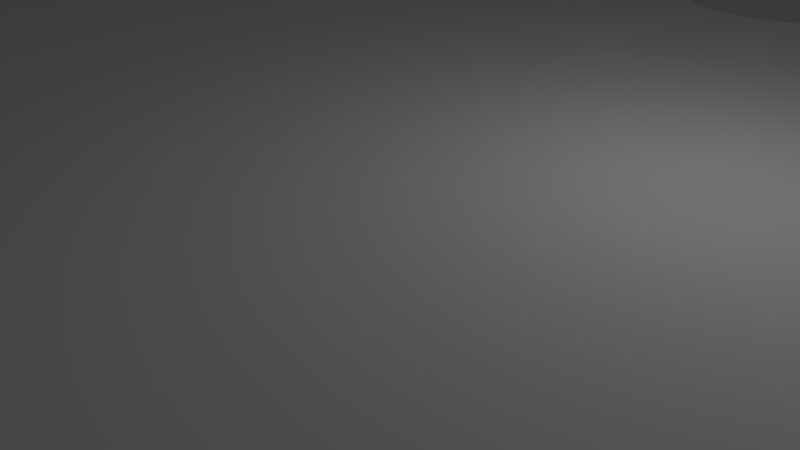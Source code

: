 # Source: belt_adapterd.blend  (saved by Blender 2.79.0; exported with 4.5.12 LTS)
import bpy
from mathutils import Matrix  # noqa: F401  (used for matrix-valued properties, if any)

bpy.ops.wm.read_factory_settings(use_empty=True)
scene = bpy.context.scene
scene.name = 'Scene'

# ---- collections
col_collection_1 = bpy.data.collections.new('Collection 1'); scene.collection.children.link(col_collection_1)

# ---- materials (node trees are filled in below, after node groups)
mat_material = bpy.data.materials.new('Material')
mat_material.alpha_threshold = 0.0
mat_material.use_transparent_shadow = False
mat_material.roughness = 0.5
mat_material.line_color = (0.0, 0.0, 0.0, 1.0)

# ---- material node trees

# ---- world
world_world = bpy.data.worlds.new('World'); scene.world = world_world
world_world.color = (0.05088, 0.05088, 0.05088)
world_world.use_sun_shadow = False
world_world.sun_shadow_jitter_overblur = 0.0
world_world.cycles.sampling_method = 'MANUAL'

# ---- cameras
cam_camera = bpy.data.cameras.new('Camera')
cam_camera.clip_end = 100.0
cam_camera.lens = 35.0
cam_camera.sensor_width = 32.0
cam_camera.sensor_height = 18.0
cam_camera.ortho_scale = 7.314
cam_camera.dof.focus_distance = 0.0
cam_camera.dof.aperture_fstop = 128.0

# ---- lights
light_lamp = bpy.data.lights.new('Lamp', 'POINT')
light_lamp.transmission_factor = 0.0
light_lamp.cutoff_distance = 30.0
light_lamp.energy = 100.0
light_lamp.shadow_buffer_clip_start = 1.001
light_lamp.shadow_soft_size = 0.1
light_lamp.shadow_maximum_resolution = 0.006
light_lamp.use_absolute_resolution = True

# ---- meshes
me_cube = bpy.data.meshes.new('Cube')
me_cube.from_pydata([(1.0, 1.0, -1.0), (1.0, -1.0, -1.0), (-1.0, -1.0, -1.0), (-1.0, 1.0, -1.0), (1.0, 1.0, 1.0), (1.0, -1.0, 1.0), (-1.0, -1.0, 1.0), (-1.0, 1.0, 1.0), (1.0, 0.5866, 0.8432), (-1.0, 0.5866, 0.8432), (1.0, 0.5949, 0.855), (-1.0, 0.5949, 0.855), (1.0, 0.6049, 0.7147), (-1.0, 0.6049, 0.7147), (1.0, 0.5949, 0.7257), (-1.0, 0.5949, 0.7257), (1.0, 0.58, 0.8306), (-1.0, 0.58, 0.8306), (1.0, 0.5866, 0.7376), (-1.0, 0.5866, 0.7376), (1.0, 0.6733, 0.6777), (-1.0, 0.6733, 0.6777), (-1.0, 0.6895, 0.6745), (1.0, 0.6895, 0.6745), (-1.0, 0.8237, 0.7147), (1.0, 0.8237, 0.7147), (-1.0, 0.8123, 0.7048), (1.0, 0.8123, 0.7048), (1.0, 0.6577, 0.6823), (-1.0, 0.6577, 0.6823), (1.0, 0.5753, 0.7632), (-1.0, 0.5753, 0.7632), (1.0, 0.629, 0.8847), (-1.0, 0.629, 0.8847), (1.0, 0.58, 0.7501), (-1.0, 0.58, 0.7501), (1.0, 0.5724, 0.7767), (-1.0, 0.5724, 0.7767), (1.0, 0.6163, 0.7048), (-1.0, 0.6163, 0.7048), (-1.0, 0.8562, 0.7767), (1.0, 0.8562, 0.7767), (-1.0, 0.8571, 0.7904), (1.0, 0.8571, 0.7904), (1.0, 0.629, 0.696), (-1.0, 0.629, 0.696), (1.0, 0.6049, 0.866), (-1.0, 0.6049, 0.866), (1.0, 0.6163, 0.8759), (-1.0, 0.6163, 0.8759), (1.0, 0.6429, 0.8923), (-1.0, 0.6429, 0.8923), (1.0, 0.6577, 0.8984), (-1.0, 0.6577, 0.8984), (-1.0, 0.7857, 0.6885), (1.0, 0.7857, 0.6885), (1.0, 0.6429, 0.6885), (-1.0, 0.6429, 0.6885), (-1.0, 0.706, 0.6729), (1.0, 0.706, 0.6729), (-1.0, 0.7996, 0.696), (1.0, 0.7996, 0.696), (1.0, 0.5753, 0.8175), (-1.0, 0.5753, 0.8175), (1.0, 0.5724, 0.804), (-1.0, 0.5724, 0.804), (1.0, 0.5714, 0.7904), (-1.0, 0.5714, 0.7904), (-1.0, 0.8419, 0.7376), (1.0, 0.8419, 0.7376), (-1.0, 0.8533, 0.7632), (1.0, 0.8533, 0.7632), (-1.0, 0.8336, 0.7257), (1.0, 0.8336, 0.7257), (-1.0, 0.8485, 0.7501), (1.0, 0.8485, 0.7501), (-1.0, 0.8562, 0.804), (1.0, 0.8562, 0.804), (1.0, 0.706, 0.9078), (-1.0, 0.706, 0.9078), (-1.0, 0.8533, 0.8175), (1.0, 0.8533, 0.8175), (1.0, 0.6895, 0.9062), (-1.0, 0.6895, 0.9062), (1.0, 0.8123, 0.8759), (-1.0, 0.8123, 0.8759), (1.0, 0.7996, 0.8847), (-1.0, 0.7996, 0.8847), (1.0, 0.7709, 0.8984), (-1.0, 0.7709, 0.8984), (1.0, 0.7553, 0.9031), (-1.0, 0.7553, 0.9031), (1.0, 0.8237, 0.866), (-1.0, 0.8237, 0.866), (-1.0, 0.7391, 0.6745), (1.0, 0.7391, 0.6745), (-1.0, 0.7226, 0.6729), (1.0, 0.7226, 0.6729), (-1.0, 0.7709, 0.6823), (1.0, 0.7709, 0.6823), (-1.0, 0.8485, 0.8306), (1.0, 0.8485, 0.8306), (1.0, 0.7857, 0.8923), (-1.0, 0.7857, 0.8923), (1.0, 0.8419, 0.8432), (-1.0, 0.8419, 0.8432), (1.0, 0.6733, 0.9031), (-1.0, 0.6733, 0.9031), (1.0, 0.7391, 0.9062), (-1.0, 0.7391, 0.9062), (1.0, 0.7226, 0.9078), (-1.0, 0.7226, 0.9078), (1.0, 0.8336, 0.855), (-1.0, 0.8336, 0.855), (-1.0, 0.7553, 0.6777), (1.0, 0.7553, 0.6777), (-1.0, 0.5866, 0.08905), (1.0, 0.5866, 0.08905), (-1.0, 0.5949, 0.1009), (1.0, 0.5949, 0.1009), (-1.0, 0.6049, -0.03937), (1.0, 0.6049, -0.03937), (-1.0, 0.5949, -0.0284), (1.0, 0.5949, -0.0284), (-1.0, 0.58, 0.07649), (1.0, 0.58, 0.07649), (-1.0, 0.5866, -0.01655), (1.0, 0.5866, -0.01655), (-1.0, 0.6733, -0.07645), (1.0, 0.6733, -0.07645), (-1.0, 0.6895, -0.07961), (1.0, 0.6895, -0.07961), (-1.0, 0.8237, -0.03937), (1.0, 0.8237, -0.03937), (-1.0, 0.8123, -0.04932), (1.0, 0.8123, -0.04932), (-1.0, 0.6577, -0.07177), (1.0, 0.6577, -0.07177), (-1.0, 0.5753, 0.00912), (1.0, 0.5753, 0.00912), (-1.0, 0.629, 0.1306), (1.0, 0.629, 0.1306), (-1.0, 0.58, -0.003986), (1.0, 0.58, -0.003986), (-1.0, 0.5724, 0.02259), (1.0, 0.5724, 0.02259), (-1.0, 0.6163, -0.04932), (1.0, 0.6163, -0.04932), (-1.0, 0.8562, 0.02259), (1.0, 0.8562, 0.02259), (-1.0, 0.8571, 0.03625), (1.0, 0.8571, 0.03625), (-1.0, 0.629, -0.05812), (1.0, 0.629, -0.05812), (-1.0, 0.6049, 0.1119), (1.0, 0.6049, 0.1119), (-1.0, 0.6163, 0.1218), (1.0, 0.6163, 0.1218), (-1.0, 0.6429, 0.1381), (1.0, 0.6429, 0.1381), (-1.0, 0.6577, 0.1443), (1.0, 0.6577, 0.1443), (-1.0, 0.7857, -0.06563), (1.0, 0.7857, -0.06563), (-1.0, 0.6429, -0.06563), (1.0, 0.6429, -0.06563), (-1.0, 0.706, -0.0812), (1.0, 0.706, -0.0812), (-1.0, 0.7996, -0.05812), (1.0, 0.7996, -0.05812), (-1.0, 0.5753, 0.06338), (1.0, 0.5753, 0.06338), (-1.0, 0.5724, 0.04991), (1.0, 0.5724, 0.04991), (-1.0, 0.5714, 0.03625), (1.0, 0.5714, 0.03625), (-1.0, 0.8419, -0.01655), (1.0, 0.8419, -0.01655), (-1.0, 0.8533, 0.00912), (1.0, 0.8533, 0.00912), (-1.0, 0.8336, -0.0284), (1.0, 0.8336, -0.0284), (-1.0, 0.8485, -0.003986), (1.0, 0.8485, -0.003986), (-1.0, 0.8562, 0.04991), (1.0, 0.8562, 0.04991), (-1.0, 0.706, 0.1537), (1.0, 0.706, 0.1537), (-1.0, 0.8533, 0.06338), (1.0, 0.8533, 0.06338), (-1.0, 0.6895, 0.1521), (1.0, 0.6895, 0.1521), (-1.0, 0.8123, 0.1218), (1.0, 0.8123, 0.1218), (-1.0, 0.7996, 0.1306), (1.0, 0.7996, 0.1306), (-1.0, 0.7709, 0.1443), (1.0, 0.7709, 0.1443), (-1.0, 0.7553, 0.149), (1.0, 0.7553, 0.149), (-1.0, 0.8237, 0.1119), (1.0, 0.8237, 0.1119), (-1.0, 0.7391, -0.07961), (1.0, 0.7391, -0.07961), (-1.0, 0.7226, -0.0812), (1.0, 0.7226, -0.0812), (-1.0, 0.7709, -0.07177), (1.0, 0.7709, -0.07177), (-1.0, 0.8485, 0.07649), (1.0, 0.8485, 0.07649), (-1.0, 0.7857, 0.1381), (1.0, 0.7857, 0.1381), (-1.0, 0.8419, 0.08905), (1.0, 0.8419, 0.08905), (-1.0, 0.6733, 0.149), (1.0, 0.6733, 0.149), (-1.0, 0.7391, 0.1521), (1.0, 0.7391, 0.1521), (-1.0, 0.7226, 0.1537), (1.0, 0.7226, 0.1537), (-1.0, 0.8336, 0.1009), (1.0, 0.8336, 0.1009), (-1.0, 0.7553, -0.07645), (1.0, 0.7553, -0.07645), (1.0, -0.8419, 0.08905), (-1.0, -0.8419, 0.08905), (1.0, -0.8336, 0.1009), (-1.0, -0.8336, 0.1009), (1.0, -0.8237, -0.03937), (-1.0, -0.8237, -0.03937), (1.0, -0.8336, -0.0284), (-1.0, -0.8336, -0.0284), (1.0, -0.8485, 0.07649), (-1.0, -0.8485, 0.07649), (1.0, -0.8419, -0.01655), (-1.0, -0.8419, -0.01655), (1.0, -0.7553, -0.07645), (-1.0, -0.7553, -0.07645), (1.0, -0.7391, -0.07961), (-1.0, -0.7391, -0.07961), (1.0, -0.6049, -0.03937), (-1.0, -0.6049, -0.03937), (1.0, -0.6163, -0.04932), (-1.0, -0.6163, -0.04932), (1.0, -0.7709, -0.07177), (-1.0, -0.7709, -0.07177), (1.0, -0.8533, 0.00912), (-1.0, -0.8533, 0.00912), (1.0, -0.7996, 0.1306), (-1.0, -0.7996, 0.1306), (1.0, -0.8485, -0.003986), (-1.0, -0.8485, -0.003986), (1.0, -0.8562, 0.02259), (-1.0, -0.8562, 0.02259), (1.0, -0.8123, -0.04932), (-1.0, -0.8123, -0.04932), (1.0, -0.5724, 0.02259), (-1.0, -0.5724, 0.02259), (1.0, -0.5714, 0.03625), (-1.0, -0.5714, 0.03625), (1.0, -0.7996, -0.05812), (-1.0, -0.7996, -0.05812), (1.0, -0.8237, 0.1119), (-1.0, -0.8237, 0.1119), (1.0, -0.8123, 0.1218), (-1.0, -0.8123, 0.1218), (1.0, -0.7857, 0.1381), (-1.0, -0.7857, 0.1381), (1.0, -0.7709, 0.1443), (-1.0, -0.7709, 0.1443), (1.0, -0.6429, -0.06563), (-1.0, -0.6429, -0.06563), (1.0, -0.7857, -0.06563), (-1.0, -0.7857, -0.06563), (1.0, -0.7226, -0.0812), (-1.0, -0.7226, -0.0812), (1.0, -0.629, -0.05812), (-1.0, -0.629, -0.05812), (1.0, -0.8533, 0.06338), (-1.0, -0.8533, 0.06338), (1.0, -0.8562, 0.04991), (-1.0, -0.8562, 0.04991), (1.0, -0.8571, 0.03625), (-1.0, -0.8571, 0.03625), (1.0, -0.5866, -0.01655), (-1.0, -0.5866, -0.01655), (1.0, -0.5753, 0.00912), (-1.0, -0.5753, 0.00912), (1.0, -0.5949, -0.0284), (-1.0, -0.5949, -0.0284), (1.0, -0.58, -0.003986), (-1.0, -0.58, -0.003986), (1.0, -0.5724, 0.04991), (-1.0, -0.5724, 0.04991), (1.0, -0.7226, 0.1537), (-1.0, -0.7226, 0.1537), (1.0, -0.5753, 0.06338), (-1.0, -0.5753, 0.06338), (1.0, -0.7391, 0.1521), (-1.0, -0.7391, 0.1521), (1.0, -0.6163, 0.1218), (-1.0, -0.6163, 0.1218), (1.0, -0.629, 0.1306), (-1.0, -0.629, 0.1306), (1.0, -0.6577, 0.1443), (-1.0, -0.6577, 0.1443), (1.0, -0.6733, 0.149), (-1.0, -0.6733, 0.149), (1.0, -0.6049, 0.1119), (-1.0, -0.6049, 0.1119), (1.0, -0.6895, -0.07961), (-1.0, -0.6895, -0.07961), (1.0, -0.706, -0.0812), (-1.0, -0.706, -0.0812), (1.0, -0.6577, -0.07177), (-1.0, -0.6577, -0.07177), (1.0, -0.58, 0.07649), (-1.0, -0.58, 0.07649), (1.0, -0.6429, 0.1381), (-1.0, -0.6429, 0.1381), (1.0, -0.5866, 0.08905), (-1.0, -0.5866, 0.08905), (1.0, -0.7553, 0.149), (-1.0, -0.7553, 0.149), (1.0, -0.6895, 0.1521), (-1.0, -0.6895, 0.1521), (1.0, -0.706, 0.1537), (-1.0, -0.706, 0.1537), (1.0, -0.5949, 0.1009), (-1.0, -0.5949, 0.1009), (1.0, -0.6733, -0.07645), (-1.0, -0.6733, -0.07645), (0.3828, -0.8362, 0.09724), (1.0, -0.8368, 0.09633), (-1.0, -0.8348, 0.09929), (1.0, -0.8298, -0.03263), (0.3828, -0.8306, -0.03178), (-1.0, -0.8323, -0.02989), (0.3828, -0.844, 0.08517), (-1.0, -0.8428, 0.08735), (1.0, -0.8445, 0.08421), (1.0, -0.8387, -0.02112), (-1.0, -0.8408, -0.01816), (1.0, -0.749, -0.07767), (-1.0, -0.7531, -0.07688), (1.0, -0.601, -0.03514), (0.3828, -0.6018, -0.03598), (-1.0, -0.6035, -0.03788), (-1.0, -0.6147, -0.04797), (1.0, -0.7648, -0.07358), (-1.0, -0.7687, -0.07241), (-1.0, -0.6273, -0.05692), (1.0, -0.8515, 0.004065), (-1.0, -0.8526, 0.007341), (1.0, -0.8551, 0.0174), (-1.0, -0.8558, 0.02076), (1.0, -0.8045, 0.1272), (-1.0, -0.8013, 0.1294), (-1.0, -0.7876, 0.1371), (1.0, -0.7911, 0.1352), (1.0, -0.8568, 0.03098), (-1.0, -0.857, 0.0344), (1.0, -0.846, -0.008832), (-1.0, -0.8476, -0.005691), (1.0, -0.8193, -0.04321), (-1.0, -0.8222, -0.04072), (1.0, -0.5742, 0.01432), (-1.0, -0.5749, 0.01095), (1.0, -0.572, 0.02786), (-1.0, -0.5723, 0.02445), (1.0, -0.8074, -0.05271), (-1.0, -0.8106, -0.05052), (1.0, -0.7942, -0.06102), (0.3828, -0.7953, -0.06044), (-1.0, -0.7977, -0.05914), (1.0, -0.8167, 0.118), (-1.0, -0.8139, 0.1205), (1.0, -0.7766, 0.1419), (0.3828, -0.7755, 0.1424), (-1.0, -0.7729, 0.1434), (1.0, -0.8275, 0.1076), (-1.0, -0.8251, 0.1104), (1.0, -0.6375, -0.06273), (-1.0, -0.641, -0.06461), (1.0, -0.7327, -0.08022), (0.3828, -0.734, -0.0801), (-1.0, -0.7369, -0.07982), (1.0, -0.78, -0.068), (-1.0, -0.7837, -0.06647), (1.0, -0.8544, 0.05819), (-1.0, -0.8537, 0.06155), (0.3828, -0.85, 0.07244), (1.0, -0.8504, 0.07143), (-1.0, -0.8492, 0.07471), (1.0, -0.8565, 0.04464), (-1.0, -0.8563, 0.04806), (0.3828, -0.5924, -0.02474), (0.3828, -0.5846, -0.01267), (-1.0, -0.5794, -0.002207), (0.3828, -0.5717, 0.04047), (0.3828, -0.7277, 0.1532), (-1.0, -0.7248, 0.1535), (1.0, -0.729, 0.1531), (0.3828, -0.5733, 0.05407), (-1.0, -0.618, 0.123), (0.3828, -0.6474, 0.14), (1.0, -0.6637, 0.1461), (-1.0, -0.6598, 0.1449), (0.3828, -0.6084, 0.1149), (1.0, -0.6343, 0.1335), (-1.0, -0.6309, 0.1316), (-1.0, -0.6873, -0.07918), (1.0, -0.6996, -0.08058), (-1.0, -0.7037, -0.08098), (1.0, -0.7613, 0.1472), (-1.0, -0.7574, 0.1483), (1.0, -0.7162, -0.0812), (-1.0, -0.7203, -0.0812), (0.3828, -0.6531, -0.06988), (0.3828, -0.5767, 0.06743), (0.3828, -0.5821, 0.08037), (-1.0, -0.7413, 0.1517), (1.0, -0.7453, 0.1509), (0.3828, -0.6783, 0.1499), (1.0, -0.6958, 0.1527), (0.3828, -0.6946, 0.1526), (-1.0, -0.6917, 0.1523), (-1.0, -0.7082, 0.1537), (1.0, -0.7124, 0.1537), (1.0, -0.5988, 0.1051), (-1.0, -0.5963, 0.1024), (1.0, -0.6673, -0.07465), (-1.0, -0.6712, -0.07582), (0.3828, -0.5892, 0.09271), (1.0, -0.6958, 0.1527), (1.0, -0.8275, 0.1076), (1.0, -0.7613, 0.1472), (1.0, -0.7766, 0.1419), (-1.0, -0.6917, 0.1523), (-1.0, -0.8251, 0.1104), (-1.0, -0.7082, 0.1537), (-1.0, -0.8013, 0.1294), (1.0, -0.7124, 0.1537), (1.0, -0.6375, -0.06273), (1.0, -0.5988, 0.1051), (-1.0, -0.641, -0.06461), (-1.0, -0.5963, 0.1024), (1.0, -0.7327, -0.08022), (-1.0, -0.6712, -0.07582), (-1.0, -0.7369, -0.07982), (1.0, -0.6673, -0.07465), (-1.0, -0.7837, -0.06647), (-1.0, -0.5878, 0.09066), (1.0, -0.6241, -0.05472), (-1.0, -0.6873, -0.07918), (1.0, -0.78, -0.068), (1.0, -0.5898, 0.09362), (1.0, -0.8544, 0.05819), (1.0, -0.6795, 0.1502), (-1.0, -0.8537, 0.06155), (-1.0, -0.6755, 0.1494), (1.0, -0.8568, 0.03098), (-1.0, -0.857, 0.0344), (-1.0, -0.8492, 0.07471), (1.0, -0.8504, 0.07143), (1.0, -0.8565, 0.04464), (-1.0, -0.8563, 0.04806), (-1.0, -0.5938, -0.02679), (1.0, -0.5841, -0.0117), (1.0, -0.8368, 0.09633), (-1.0, -0.8348, 0.09929), (1.0, -0.5742, 0.01432), (1.0, -0.5917, -0.02383), (-1.0, -0.8323, -0.02989), (1.0, -0.8298, -0.03263), (1.0, -0.5782, 0.00107), (-1.0, -0.5794, -0.002207), (1.0, -0.8445, 0.08421), (-1.0, -0.8428, 0.08735), (-1.0, -0.6035, -0.03788), (-1.0, -0.5857, -0.01484), (-1.0, -0.8408, -0.01816), (1.0, -0.8387, -0.02112), (1.0, -0.5718, 0.04152), (-1.0, -0.5716, 0.03811), (1.0, -0.749, -0.07767), (1.0, -0.729, 0.1531), (-1.0, -0.7531, -0.07688), (-1.0, -0.7248, 0.1535), (1.0, -0.601, -0.03514), (-1.0, -0.6147, -0.04797), (-1.0, -0.7687, -0.07241), (1.0, -0.6212, 0.1252), (1.0, -0.6119, -0.04548), (-1.0, -0.618, 0.123), (1.0, -0.7648, -0.07358), (-1.0, -0.6449, 0.139), (-1.0, -0.6273, -0.05692), (1.0, -0.6637, 0.1461), (1.0, -0.8515, 0.004065), (-1.0, -0.6598, 0.1449), (-1.0, -0.8526, 0.007341), (1.0, -0.6092, 0.1157), (-1.0, -0.8558, 0.02076), (-1.0, -0.6064, 0.1132), (1.0, -0.8045, 0.1272), (1.0, -0.6343, 0.1335), (1.0, -0.846, -0.008832), (1.0, -0.6832, -0.07839), (-1.0, -0.8476, -0.005691), (-1.0, -0.7037, -0.08098), (1.0, -0.8551, 0.0174), (-1.0, -0.7574, 0.1483), (-1.0, -0.8222, -0.04072), (1.0, -0.7162, -0.0812), (1.0, -0.8193, -0.04321), (-1.0, -0.7203, -0.0812), (-1.0, -0.5749, 0.01095), (-1.0, -0.6557, -0.07094), (1.0, -0.572, 0.02786), (1.0, -0.652, -0.06941), (1.0, -0.8074, -0.05271), (1.0, -0.6996, -0.08058), (-1.0, -0.5723, 0.02445), (1.0, -0.5771, 0.06844), (-1.0, -0.8106, -0.05052), (-1.0, -0.5759, 0.06516), (1.0, -0.7942, -0.06102), (-1.0, -0.6309, 0.1316), (-1.0, -0.7977, -0.05914), (1.0, -0.6486, 0.1405), (1.0, -0.8167, 0.118), (-1.0, -0.8139, 0.1205), (1.0, -0.7911, 0.1352), (1.0, -0.7453, 0.1509), (-1.0, -0.7876, 0.1371), (-1.0, -0.7413, 0.1517), (-1.0, -0.7729, 0.1434), (1.0, -0.8419, 0.8432), (-1.0, -0.8419, 0.8432), (1.0, -0.8336, 0.855), (-1.0, -0.8336, 0.855), (1.0, -0.8237, 0.7147), (-1.0, -0.8237, 0.7147), (1.0, -0.8336, 0.7257), (-1.0, -0.8336, 0.7257), (1.0, -0.8485, 0.8306), (-1.0, -0.8485, 0.8306), (1.0, -0.8419, 0.7376), (-1.0, -0.8419, 0.7376), (1.0, -0.7553, 0.6777), (-1.0, -0.7553, 0.6777), (1.0, -0.7391, 0.6745), (-1.0, -0.7391, 0.6745), (1.0, -0.6049, 0.7147), (-1.0, -0.6049, 0.7147), (1.0, -0.6163, 0.7048), (-1.0, -0.6163, 0.7048), (1.0, -0.7709, 0.6823), (-1.0, -0.7709, 0.6823), (1.0, -0.8533, 0.7632), (-1.0, -0.8533, 0.7632), (1.0, -0.7996, 0.8847), (-1.0, -0.7996, 0.8847), (1.0, -0.8485, 0.7501), (-1.0, -0.8485, 0.7501), (1.0, -0.8562, 0.7767), (-1.0, -0.8562, 0.7767), (1.0, -0.8123, 0.7048), (-1.0, -0.8123, 0.7048), (1.0, -0.5724, 0.7767), (-1.0, -0.5724, 0.7767), (1.0, -0.5714, 0.7904), (-1.0, -0.5714, 0.7904), (1.0, -0.7996, 0.696), (-1.0, -0.7996, 0.696), (1.0, -0.8237, 0.866), (-1.0, -0.8237, 0.866), (1.0, -0.8123, 0.8759), (-1.0, -0.8123, 0.8759), (1.0, -0.7857, 0.8923), (-1.0, -0.7857, 0.8923), (1.0, -0.7709, 0.8984), (-1.0, -0.7709, 0.8984), (1.0, -0.8055, 0.8807), (-1.0, -0.8055, 0.8807), (1.0, -0.6429, 0.6885), (-1.0, -0.6429, 0.6885), (1.0, -0.7857, 0.6885), (-1.0, -0.7857, 0.6885), (1.0, -0.7226, 0.6729), (-1.0, -0.7226, 0.6729), (1.0, -0.629, 0.696), (-1.0, -0.629, 0.696), (1.0, -0.8533, 0.8175), (-1.0, -0.8533, 0.8175), (1.0, -0.8562, 0.804), (-1.0, -0.8562, 0.804), (1.0, -0.8571, 0.7904), (-1.0, -0.8571, 0.7904), (1.0, -0.5866, 0.7376), (-1.0, -0.5866, 0.7376), (1.0, -0.5753, 0.7632), (-1.0, -0.5753, 0.7632), (1.0, -0.5949, 0.7257), (-1.0, -0.5949, 0.7257), (1.0, -0.58, 0.7501), (-1.0, -0.58, 0.7501), (1.0, -0.5831, 0.7443), (-1.0, -0.5831, 0.7443), (1.0, -0.5724, 0.804), (-1.0, -0.5724, 0.804), (1.0, -0.7226, 0.9078), (-1.0, -0.7226, 0.9078), (1.0, -0.5753, 0.8175), (-1.0, -0.5753, 0.8175), (1.0, -0.7391, 0.9062), (-1.0, -0.7391, 0.9062), (1.0, -0.6163, 0.8759), (-1.0, -0.6163, 0.8759), (1.0, -0.629, 0.8847), (-1.0, -0.629, 0.8847), (1.0, -0.6577, 0.8984), (-1.0, -0.6577, 0.8984), (1.0, -0.6733, 0.9031), (-1.0, -0.6733, 0.9031), (1.0, -0.6049, 0.866), (-1.0, -0.6049, 0.866), (1.0, -0.6895, 0.6745), (-1.0, -0.6895, 0.6745), (1.0, -0.706, 0.6729), (-1.0, -0.706, 0.6729), (1.0, -0.6577, 0.6823), (-1.0, -0.6577, 0.6823), (1.0, -0.58, 0.8306), (-1.0, -0.58, 0.8306), (1.0, -0.6429, 0.8923), (-1.0, -0.6429, 0.8923), (1.0, -0.5866, 0.8432), (-1.0, -0.5866, 0.8432), (1.0, -0.7553, 0.9031), (-1.0, -0.7553, 0.9031), (1.0, -0.6895, 0.9062), (-1.0, -0.6895, 0.9062), (1.0, -0.706, 0.9078), (-1.0, -0.706, 0.9078), (1.0, -0.5949, 0.855), (-1.0, -0.5949, 0.855), (1.0, -0.6733, 0.6777), (-1.0, -0.6733, 0.6777), (1.0, 0.5866, -0.6651), (-1.0, 0.5866, -0.6651), (1.0, 0.5949, -0.6532), (-1.0, 0.5949, -0.6532), (1.0, 0.6049, -0.7935), (-1.0, 0.6049, -0.7935), (1.0, 0.5949, -0.7825), (-1.0, 0.5949, -0.7825), (1.0, 0.58, -0.6776), (-1.0, 0.58, -0.6776), (1.0, 0.5866, -0.7707), (-1.0, 0.5866, -0.7707), (1.0, 0.6733, -0.8306), (-1.0, 0.6733, -0.8306), (1.0, 0.6895, -0.8337), (-1.0, 0.6895, -0.8337), (1.0, 0.8237, -0.7935), (-1.0, 0.8237, -0.7935), (1.0, 0.8123, -0.8034), (-1.0, 0.8123, -0.8034), (1.0, 0.6577, -0.8259), (-1.0, 0.6577, -0.8259), (1.0, 0.5753, -0.745), (-1.0, 0.5753, -0.745), (1.0, 0.629, -0.6235), (-1.0, 0.629, -0.6235), (1.0, 0.58, -0.7581), (-1.0, 0.58, -0.7581), (1.0, 0.5724, -0.7315), (-1.0, 0.5724, -0.7315), (1.0, 0.6163, -0.8034), (-1.0, 0.6163, -0.8034), (1.0, 0.8562, -0.7315), (-1.0, 0.8562, -0.7315), (1.0, 0.8571, -0.7179), (-1.0, 0.8571, -0.7179), (1.0, 0.629, -0.8122), (-1.0, 0.629, -0.8122), (1.0, 0.6049, -0.6422), (-1.0, 0.6049, -0.6422), (1.0, 0.6163, -0.6323), (-1.0, 0.6163, -0.6323), (1.0, 0.6429, -0.616), (-1.0, 0.6429, -0.616), (1.0, 0.6577, -0.6098), (-1.0, 0.6577, -0.6098), (1.0, 0.7857, -0.8198), (-1.0, 0.7857, -0.8198), (1.0, 0.6429, -0.8198), (-1.0, 0.6429, -0.8198), (1.0, 0.706, -0.8353), (-1.0, 0.706, -0.8353), (1.0, 0.7996, -0.8122), (-1.0, 0.7996, -0.8122), (1.0, 0.5753, -0.6907), (-1.0, 0.5753, -0.6907), (1.0, 0.5724, -0.7042), (-1.0, 0.5724, -0.7042), (1.0, 0.5714, -0.7179), (-1.0, 0.5714, -0.7179), (1.0, 0.8419, -0.7707), (-1.0, 0.8419, -0.7707), (1.0, 0.8533, -0.745), (-1.0, 0.8533, -0.745), (1.0, 0.8336, -0.7825), (-1.0, 0.8336, -0.7825), (1.0, 0.8485, -0.7581), (-1.0, 0.8485, -0.7581), (1.0, 0.8562, -0.7042), (-1.0, 0.8562, -0.7042), (1.0, 0.706, -0.6004), (-1.0, 0.706, -0.6004), (1.0, 0.8533, -0.6907), (-1.0, 0.8533, -0.6907), (1.0, 0.6895, -0.602), (-1.0, 0.6895, -0.602), (1.0, 0.8123, -0.6323), (-1.0, 0.8123, -0.6323), (1.0, 0.7996, -0.6235), (-1.0, 0.7996, -0.6235), (1.0, 0.7709, -0.6098), (-1.0, 0.7709, -0.6098), (1.0, 0.7553, -0.6052), (-1.0, 0.7553, -0.6052), (1.0, 0.8237, -0.6422), (-1.0, 0.8237, -0.6422), (1.0, 0.7391, -0.8337), (-1.0, 0.7391, -0.8337), (1.0, 0.7226, -0.8353), (-1.0, 0.7226, -0.8353), (1.0, 0.7709, -0.8259), (-1.0, 0.7709, -0.8259), (1.0, 0.8485, -0.6776), (-1.0, 0.8485, -0.6776), (1.0, 0.7857, -0.616), (-1.0, 0.7857, -0.616), (1.0, 0.8419, -0.6651), (-1.0, 0.8419, -0.6651), (1.0, 0.6733, -0.6052), (-1.0, 0.6733, -0.6052), (1.0, 0.7391, -0.602), (-1.0, 0.7391, -0.602), (1.0, 0.7226, -0.6004), (-1.0, 0.7226, -0.6004), (1.0, 0.8336, -0.6532), (-1.0, 0.8336, -0.6532), (1.0, 0.7553, -0.8306), (-1.0, 0.7553, -0.8306), (1.0, -0.8419, -0.6651), (-1.0, -0.8419, -0.6651), (1.0, -0.8336, -0.6532), (-1.0, -0.8336, -0.6532), (1.0, -0.8237, -0.7935), (-1.0, -0.8237, -0.7935), (1.0, -0.8336, -0.7825), (-1.0, -0.8336, -0.7825), (1.0, -0.8485, -0.6776), (-1.0, -0.8485, -0.6776), (1.0, -0.8419, -0.7707), (-1.0, -0.8419, -0.7707), (1.0, -0.7553, -0.8306), (-1.0, -0.7553, -0.8306), (1.0, -0.7391, -0.8337), (-1.0, -0.7391, -0.8337), (1.0, -0.6049, -0.7935), (-1.0, -0.6049, -0.7935), (1.0, -0.6163, -0.8034), (-1.0, -0.6163, -0.8034), (1.0, -0.7709, -0.8259), (-1.0, -0.7709, -0.8259), (1.0, -0.8533, -0.745), (-1.0, -0.8533, -0.745), (1.0, -0.7996, -0.6235), (-1.0, -0.7996, -0.6235), (1.0, -0.8485, -0.7581), (-1.0, -0.8485, -0.7581), (1.0, -0.8562, -0.7315), (-1.0, -0.8562, -0.7315), (1.0, -0.8123, -0.8034), (-1.0, -0.8123, -0.8034), (1.0, -0.5724, -0.7315), (-1.0, -0.5724, -0.7315), (1.0, -0.5714, -0.7179), (-1.0, -0.5714, -0.7179), (1.0, -0.7996, -0.8122), (-1.0, -0.7996, -0.8122), (1.0, -0.8237, -0.6422), (-1.0, -0.8237, -0.6422), (1.0, -0.8123, -0.6323), (-1.0, -0.8123, -0.6323), (1.0, -0.7857, -0.616), (-1.0, -0.7857, -0.616), (1.0, -0.7709, -0.6098), (-1.0, -0.7709, -0.6098), (1.0, -0.6429, -0.8198), (-1.0, -0.6429, -0.8198), (1.0, -0.7857, -0.8198), (-1.0, -0.7857, -0.8198), (1.0, -0.7226, -0.8353), (-1.0, -0.7226, -0.8353), (1.0, -0.629, -0.8122), (-1.0, -0.629, -0.8122), (1.0, -0.8533, -0.6907), (-1.0, -0.8533, -0.6907), (1.0, -0.8562, -0.7042), (-1.0, -0.8562, -0.7042), (1.0, -0.8571, -0.7179), (-1.0, -0.8571, -0.7179), (1.0, -0.5866, -0.7707), (-1.0, -0.5866, -0.7707), (1.0, -0.5753, -0.745), (-1.0, -0.5753, -0.745), (1.0, -0.5949, -0.7825), (-1.0, -0.5949, -0.7825), (1.0, -0.58, -0.7581), (-1.0, -0.58, -0.7581), (1.0, -0.5724, -0.7042), (-1.0, -0.5724, -0.7042), (1.0, -0.7226, -0.6004), (-1.0, -0.7226, -0.6004), (1.0, -0.5753, -0.6907), (-1.0, -0.5753, -0.6907), (1.0, -0.7391, -0.602), (-1.0, -0.7391, -0.602), (1.0, -0.6163, -0.6323), (-1.0, -0.6163, -0.6323), (1.0, -0.629, -0.6235), (-1.0, -0.629, -0.6235), (1.0, -0.6577, -0.6098), (-1.0, -0.6577, -0.6098), (1.0, -0.6733, -0.6052), (-1.0, -0.6733, -0.6052), (1.0, -0.6049, -0.6422), (-1.0, -0.6049, -0.6422), (1.0, -0.6895, -0.8337), (-1.0, -0.6895, -0.8337), (1.0, -0.706, -0.8353), (-1.0, -0.706, -0.8353), (1.0, -0.6577, -0.8259), (-1.0, -0.6577, -0.8259), (1.0, -0.58, -0.6776), (-1.0, -0.58, -0.6776), (1.0, -0.6429, -0.616), (-1.0, -0.6429, -0.616), (1.0, -0.5866, -0.6651), (-1.0, -0.5866, -0.6651), (1.0, -0.7553, -0.6052), (-1.0, -0.7553, -0.6052), (1.0, -0.6895, -0.602), (-1.0, -0.6895, -0.602), (1.0, -0.706, -0.6004), (-1.0, -0.706, -0.6004), (1.0, -0.5949, -0.6532), (-1.0, -0.5949, -0.6532), (1.0, -0.6733, -0.8306), (-1.0, -0.6733, -0.8306)], [(225, 332), (332, 334), (333, 332), (335, 336), (336, 337), (231, 336), (338, 339), (338, 340), (341, 342), (233, 338), (343, 344), (345, 346), (241, 346), (493, 348), (349, 350), (453, 351), (352, 353), (354, 355), (356, 357), (358, 359), (360, 361), (362, 363), (364, 365), (366, 367), (370, 371), (372, 373), (261, 373), (375, 376), (267, 377), (267, 378), (380, 381), (377, 378), (378, 379), (373, 374), (385, 386), (384, 385), (275, 385), (382, 383), (387, 388), (389, 390), (279, 391), (279, 392), (394, 395), (391, 393), (392, 391), (285, 396), (475, 398), (346, 347), (291, 397), (293, 399), (400, 401), (400, 402), (297, 403), (299, 400), (299, 402), (492, 404), (305, 405), (406, 407), (301, 408), (409, 410), (412, 413), (414, 415), (416, 417), (271, 418), (317, 419), (321, 420), (421, 422), (325, 423), (424, 425), (425, 426), (327, 425), (428, 427), (429, 430), (431, 432), (329, 433), (508, 411), (369, 368)], [(0, 1, 2, 3), (4, 7, 6, 5), (0, 4, 151, 149, 179, 183, 177, 181, 133, 135, 169, 163, 207, 223, 203, 205, 167, 131, 129, 137, 165, 153, 147, 121, 123, 127, 143, 139, 145, 175, 258, 519, 256, 471, 286, 290, 284, 472, 288, 489, 240, 493, 242, 453, 276, 443, 270, 520, 314, 450, 330, 508, 310, 522, 312, 514, 274, 447, 238, 485, 236, 495, 244, 455, 272, 527, 260, 521, 254, 515, 228, 474, 230, 482, 234, 507, 250, 499, 246, 511, 252, 461, 282, 5, 1, 816, 814, 812, 766, 758, 760, 796, 798, 782, 800, 802, 856, 832, 828, 860, 858, 840, 838, 852, 836, 834, 842, 862, 854, 850, 830, 826, 792, 708, 706, 704, 658, 650, 652, 688, 690, 674, 692, 694, 748, 724, 720, 752, 750, 732, 730, 744, 728, 726, 734, 754, 746, 742, 722, 718, 684), (1, 5, 6, 2), (2, 817, 787, 781, 785, 769, 765, 763, 789, 795, 807, 779, 771, 773, 809, 847, 845, 865, 849, 805, 811, 777, 775, 823, 819, 825, 821, 791, 793, 709), (4, 0, 3, 7), (111, 110, 78, 79), (107, 106, 52, 53), (24, 25, 73, 72), (47, 46, 10, 11), (63, 62, 64, 65), (22, 23, 59, 58), (60, 61, 27, 26), (65, 64, 66, 67), (85, 84, 86, 87), (19, 18, 14, 15), (68, 69, 75, 74), (17, 16, 62, 63), (98, 99, 55, 54), (40, 41, 43, 42), (57, 56, 28, 29), (29, 28, 20, 21), (21, 20, 23, 22), (33, 32, 48, 49), (113, 112, 92, 93), (87, 86, 102, 103), (13, 12, 38, 39), (109, 108, 110, 111), (105, 104, 112, 113), (39, 38, 44, 45), (89, 88, 90, 91), (96, 97, 95, 94), (42, 43, 77, 76), (53, 52, 50, 51), (37, 36, 30, 31), (70, 71, 41, 40), (103, 102, 88, 89), (5, 66, 64, 62, 16, 8, 10, 46, 48, 32, 50, 52, 106, 82, 78, 110, 108, 90, 88, 102, 86, 84, 92, 112, 104, 101, 81, 77, 43, 4), (15, 14, 12, 13), (26, 27, 25, 24), (114, 115, 99, 98), (72, 73, 69, 68), (94, 95, 115, 114), (7, 42, 76, 80, 100, 105, 113, 93, 85, 87, 103, 89, 91, 109, 111, 79, 83, 107, 53, 51, 33, 49, 47, 11, 9, 17, 63, 65, 67, 6), (51, 50, 32, 33), (76, 77, 81, 80), (31, 30, 34, 35), (58, 59, 97, 96), (54, 55, 61, 60), (67, 66, 36, 37), (100, 101, 104, 105), (11, 10, 8, 9), (49, 48, 46, 47), (74, 75, 71, 70), (83, 82, 106, 107), (45, 44, 56, 57), (79, 78, 82, 83), (35, 34, 18, 19), (9, 8, 16, 17), (91, 90, 108, 109), (93, 92, 84, 85), (80, 81, 101, 100), (218, 219, 187, 186), (214, 215, 161, 160), (132, 133, 181, 180), (154, 155, 119, 118), (170, 171, 173, 172), (130, 131, 167, 166), (168, 169, 135, 134), (172, 173, 175, 174), (192, 193, 195, 194), (126, 127, 123, 122), (176, 177, 183, 182), (124, 125, 171, 170), (206, 207, 163, 162), (148, 149, 151, 150), (164, 165, 137, 136), (136, 137, 129, 128), (128, 129, 131, 130), (140, 141, 157, 156), (220, 221, 201, 200), (194, 195, 211, 210), (120, 121, 147, 146), (216, 217, 219, 218), (212, 213, 221, 220), (146, 147, 153, 152), (196, 197, 199, 198), (204, 205, 203, 202), (150, 151, 185, 184), (160, 161, 159, 158), (144, 145, 139, 138), (178, 179, 149, 148), (210, 211, 197, 196), (5, 584, 562, 580, 582, 640, 616, 612, 644, 642, 624, 622, 636, 620, 618, 626, 646, 638, 634, 614, 610, 572, 570, 602, 606, 608, 175, 173, 171, 125, 117, 119, 155, 157, 141, 159, 161, 215, 191, 187, 219, 217, 199, 197, 211, 195, 193, 201, 221, 213, 209, 189, 185, 151, 4, 43, 41, 71, 75, 69, 73, 25, 27, 61, 55, 99, 115, 95, 97, 59, 23, 20, 28, 56, 44, 38, 12, 14, 18, 34, 30, 36, 66), (122, 123, 121, 120), (134, 135, 133, 132), (222, 223, 207, 206), (180, 181, 177, 176), (202, 203, 223, 222), (7, 150, 184, 188, 208, 212, 220, 200, 192, 194, 210, 196, 198, 216, 218, 186, 190, 214, 160, 158, 140, 156, 154, 118, 116, 124, 170, 172, 174, 609, 607, 603, 571, 573, 611, 615, 635, 639, 647, 627, 619, 621, 637, 623, 625, 643, 645, 613, 617, 641, 583, 581, 563, 585, 6, 67, 37, 31, 35, 19, 15, 13, 39, 45, 57, 29, 21, 22, 58, 96, 94, 114, 98, 54, 60, 26, 24, 72, 68, 74, 70, 40, 42), (158, 159, 141, 140), (184, 185, 189, 188), (138, 139, 143, 142), (166, 167, 205, 204), (162, 163, 169, 168), (174, 175, 145, 144), (208, 209, 213, 212), (118, 119, 117, 116), (156, 157, 155, 154), (182, 183, 179, 178), (190, 191, 215, 214), (152, 153, 165, 164), (186, 187, 191, 190), (142, 143, 127, 126), (116, 117, 125, 124), (198, 199, 217, 216), (200, 201, 193, 192), (188, 189, 209, 208), (327, 326, 442, 294, 295, 440), (323, 322, 436, 268, 269, 512), (241, 240, 489, 288, 289, 479), (263, 262, 435, 226, 227, 439), (279, 278, 457, 280, 281, 459), (239, 238, 447, 274, 275, 449), (277, 276, 453, 242, 243, 497), (281, 280, 465, 282, 283, 466), (301, 300, 492, 302, 303, 494), (235, 234, 482, 230, 231, 481), (285, 284, 468, 290, 291, 480), (233, 232, 464, 278, 279, 463), (315, 314, 520, 270, 271, 518), (257, 256, 519, 258, 259, 523), (273, 272, 455, 244, 245, 451), (245, 244, 495, 236, 237, 491), (237, 236, 485, 238, 239, 487), (249, 248, 505, 264, 265, 441), (329, 328, 444, 308, 309, 446), (303, 302, 506, 318, 319, 528), (229, 228, 515, 254, 255, 513), (325, 324, 434, 326, 327, 438), (321, 320, 456, 328, 329, 452), (255, 254, 521, 260, 261, 525), (305, 304, 498, 306, 307, 500), (313, 312, 522, 310, 311, 510), (259, 258, 483, 292, 293, 484), (269, 268, 437, 266, 267, 537), (253, 252, 511, 246, 247, 503), (287, 286, 471, 256, 257, 517), (319, 318, 530, 304, 305, 496), (5, 282, 465, 280, 457, 278, 464, 232, 477, 224, 469, 226, 435, 262, 531, 264, 505, 248, 533, 266, 437, 268, 436, 322, 534, 298, 486, 294, 442, 326, 434, 324, 306, 498, 304, 318, 506, 302, 492, 300, 502, 308, 444, 328, 456, 320, 316, 524, 296, 292, 483, 258, 175, 608, 600, 604, 554, 556, 592, 586, 632, 648, 628, 630, 590, 552, 550, 558, 588, 574, 568, 542, 544, 548, 564, 560, 566, 598, 596, 594, 546, 538, 540, 576, 578, 584), (231, 230, 474, 228, 229, 473), (243, 242, 493, 240, 241, 490), (331, 330, 450, 314, 315, 448), (289, 288, 472, 284, 285, 467), (311, 310, 508, 330, 331, 454), (174, 259, 293, 297, 526, 317, 321, 329, 446, 309, 301, 494, 303, 528, 319, 496, 305, 500, 307, 460, 325, 438, 327, 440, 295, 488, 299, 536, 323, 512, 269, 537, 267, 535, 249, 441, 265, 532, 263, 439, 227, 470, 225, 478, 233, 463, 279, 459, 281, 466, 283, 6, 585, 579, 577, 541, 539, 547, 595, 597, 599, 567, 561, 565, 549, 545, 543, 569, 575, 589, 559, 551, 553, 591, 631, 629, 649, 633, 587, 593, 557, 555, 605, 601, 609), (267, 266, 533, 248, 249, 535), (247, 246, 499, 250, 251, 501), (275, 274, 514, 312, 313, 516), (271, 270, 443, 276, 277, 445), (283, 282, 461, 252, 253, 462), (227, 226, 469, 224, 225, 470), (265, 264, 531, 262, 263, 532), (291, 290, 475, 286, 287, 476), (299, 298, 534, 322, 323, 536), (261, 260, 527, 272, 273, 529), (295, 294, 486, 298, 299, 488), (251, 250, 507, 234, 235, 509), (225, 224, 477, 232, 233, 478), (307, 306, 458, 324, 325, 460), (309, 308, 502, 300, 301, 504), (297, 296, 524, 316, 317, 526), (307, 306, 406, 304, 305, 407), (339, 233, 232, 340, 224, 225), (251, 250, 352, 246, 247, 353), (317, 321, 320, 316), (295, 294, 428, 326, 327, 427), (297, 317, 316, 296), (291, 285, 480), (285, 289, 467), (271, 315, 518), (235, 234, 362, 250, 251, 363), (301, 309, 504), (329, 321, 452), (293, 259, 484), (304, 530, 318), (324, 458, 306), (249, 248, 359, 266, 267, 358), (329, 328, 320, 321), (285, 284, 288, 289), (287, 286, 290, 291, 398), (265, 264, 356, 248, 249, 357), (290, 468, 284), (290, 286, 475), (305, 304, 318, 319), (379, 267, 266, 377, 268, 269), (241, 240, 242, 243, 348), (239, 238, 343, 236, 237, 344), (263, 262, 375, 264, 265, 376), (261, 260, 370, 254, 255, 371), (237, 236, 349, 244, 245, 350), (309, 308, 429, 328, 329, 430), (313, 312, 416, 274, 275, 417), (271, 270, 314, 315), (426, 327, 326, 424, 324, 325), (315, 314, 431, 330, 331, 432), (303, 302, 300, 301, 404), (269, 268, 414, 322, 323, 415), (369, 259, 258, 368, 256, 257), (645, 644, 612, 613), (641, 640, 582, 583), (555, 554, 604, 605), (577, 576, 540, 541), (595, 594, 596, 597), (553, 552, 590, 591), (593, 592, 556, 557), (597, 596, 598, 599), (619, 618, 620, 621), (549, 548, 544, 545), (601, 600, 608, 606, 607, 609), (547, 546, 594, 595), (633, 632, 586, 587), (571, 570, 572, 573), (589, 588, 558, 559), (559, 558, 550, 551), (551, 550, 552, 553), (563, 562, 584, 578, 579, 585), (647, 646, 626, 627), (621, 620, 636, 637), (543, 542, 568, 569), (643, 642, 644, 645), (639, 638, 646, 647), (569, 568, 574, 575), (623, 622, 624, 625), (631, 630, 628, 629), (573, 572, 610, 611), (583, 582, 580, 581), (567, 566, 560, 561), (603, 602, 570, 571), (637, 636, 622, 623), (545, 544, 542, 543), (557, 556, 554, 555), (649, 648, 632, 633), (605, 604, 600, 601), (629, 628, 648, 649), (581, 580, 562, 563), (611, 610, 614, 615), (561, 560, 564, 565), (591, 590, 630, 631), (587, 586, 592, 593), (599, 598, 566, 567), (635, 634, 638, 639), (541, 540, 538, 539), (579, 578, 576, 577), (607, 606, 602, 603), (617, 616, 640, 641), (575, 574, 588, 589), (613, 612, 616, 617), (565, 564, 548, 549), (539, 538, 546, 547), (625, 624, 642, 643), (627, 626, 618, 619), (615, 614, 634, 635), (753, 752, 720, 721), (749, 748, 694, 695), (667, 666, 714, 715), (689, 688, 652, 653), (705, 704, 706, 707), (665, 664, 700, 701), (703, 702, 668, 669), (707, 706, 708, 709), (727, 726, 728, 729), (661, 660, 656, 657), (711, 710, 716, 717), (659, 658, 704, 705), (741, 740, 696, 697), (683, 682, 684, 685), (699, 698, 670, 671), (671, 670, 662, 663), (663, 662, 664, 665), (675, 674, 690, 691), (755, 754, 734, 735), (729, 728, 744, 745), (655, 654, 680, 681), (751, 750, 752, 753), (747, 746, 754, 755), (681, 680, 686, 687), (731, 730, 732, 733), (739, 738, 736, 737), (685, 684, 718, 719), (695, 694, 692, 693), (679, 678, 672, 673), (713, 712, 682, 683), (745, 744, 730, 731), (684, 682, 712, 716, 710, 714, 666, 668, 702, 696, 740, 756, 736, 738, 700, 664, 662, 670, 698, 686, 680, 654, 656, 660, 676, 672, 678, 708, 1, 0), (657, 656, 654, 655), (669, 668, 666, 667), (757, 756, 740, 741), (715, 714, 710, 711), (737, 736, 756, 757), (679, 673, 677, 661, 657, 655, 681, 687, 699, 671, 663, 665, 701, 739, 737, 757, 741, 697, 703, 669, 667, 715, 711, 717, 713, 683, 685, 3, 2, 709), (693, 692, 674, 675), (719, 718, 722, 723), (673, 672, 676, 677), (701, 700, 738, 739), (697, 696, 702, 703), (709, 708, 678, 679), (743, 742, 746, 747), (653, 652, 650, 651), (691, 690, 688, 689), (717, 716, 712, 713), (725, 724, 748, 749), (687, 686, 698, 699), (721, 720, 724, 725), (677, 676, 660, 661), (651, 650, 658, 659), (733, 732, 750, 751), (735, 734, 726, 727), (723, 722, 742, 743), (861, 860, 828, 829), (857, 856, 802, 803), (775, 774, 822, 823), (797, 796, 760, 761), (813, 812, 814, 815), (773, 772, 808, 809), (811, 810, 776, 777), (815, 814, 816, 817), (835, 834, 836, 837), (769, 768, 764, 765), (819, 818, 824, 825), (767, 766, 812, 813), (849, 848, 804, 805), (791, 790, 792, 793), (807, 806, 778, 779), (779, 778, 770, 771), (771, 770, 772, 773), (783, 782, 798, 799), (863, 862, 842, 843), (837, 836, 852, 853), (763, 762, 788, 789), (859, 858, 860, 861), (855, 854, 862, 863), (789, 788, 794, 795), (839, 838, 840, 841), (847, 846, 844, 845), (793, 792, 826, 827), (803, 802, 800, 801), (787, 786, 780, 781), (821, 820, 790, 791), (853, 852, 838, 839), (708, 792, 790, 820, 824, 818, 822, 774, 776, 810, 804, 848, 864, 844, 846, 808, 772, 770, 778, 806, 794, 788, 762, 764, 768, 784, 780, 786, 816, 1), (765, 764, 762, 763), (777, 776, 774, 775), (865, 864, 848, 849), (823, 822, 818, 819), (845, 844, 864, 865), (709, 793, 827, 831, 851, 855, 863, 843, 835, 837, 853, 839, 841, 859, 861, 829, 833, 857, 803, 801, 783, 799, 797, 761, 759, 767, 813, 815, 817, 2, 6, 283, 462, 253, 503, 247, 501, 251, 509, 235, 481, 231, 473, 229, 513, 255, 525, 261, 529, 273, 451, 245, 491, 237, 487, 239, 449, 275, 516, 313, 510, 311, 454, 331, 448, 315, 271, 445, 277, 497, 243, 490, 241, 479, 289, 285, 291, 476, 287, 517, 257, 523, 259, 174, 144, 138, 142, 126, 122, 120, 146, 152, 164, 136, 128, 130, 166, 204, 202, 222, 206, 162, 168, 134, 132, 180, 176, 182, 178, 148, 150, 7, 3, 685, 719, 723, 743, 747, 755, 735, 727, 729, 745, 731, 733, 751, 753, 721, 725, 749, 695, 693, 675, 691, 689, 653, 651, 659, 705, 707), (801, 800, 782, 783), (827, 826, 830, 831), (781, 780, 784, 785), (809, 808, 846, 847), (805, 804, 810, 811), (817, 816, 786, 787), (851, 850, 854, 855), (761, 760, 758, 759), (799, 798, 796, 797), (825, 824, 820, 821), (833, 832, 856, 857), (795, 794, 806, 807), (829, 828, 832, 833), (785, 784, 768, 769), (759, 758, 766, 767), (841, 840, 858, 859), (843, 842, 834, 835), (831, 830, 850, 851)])
me_cube.materials.append(mat_material)
me_cube.use_remesh_preserve_volume = False
me_cube.use_remesh_preserve_attributes = False
me_cube.use_mirror_vertex_groups = False
me_cube.update()

# ---- objects
ob_cube = bpy.data.objects.new('Cube', me_cube)
ob_lamp = bpy.data.objects.new('Lamp', light_lamp)
ob_camera = bpy.data.objects.new('Camera', cam_camera)

# ---- transforms, parenting, visibility, modifiers, constraints
ob_cube.location = (0.0, 0.0, -0.6163)
ob_cube.rotation_euler = (0.0, 1.571, 0.0)
ob_cube.scale = (2.5, 14.0, 17.0)
ob_cube.lock_location = (True, True, False)
ob_cube.lock_rotations_4d = False
ob_cube.empty_display_type = 'ARROWS'
ob_cube.lineart.crease_threshold = 0.0
ob_lamp.location = (4.076, 1.005, 5.904)
ob_lamp.rotation_euler = (0.6503, 0.05522, 1.866)
ob_lamp.lock_rotations_4d = False
ob_lamp.empty_display_type = 'ARROWS'
ob_lamp.color = (0.0, 0.0, 0.0, 0.0)
ob_lamp.lineart.crease_threshold = 0.0
ob_camera.location = (7.481, -6.508, 5.344)
ob_camera.rotation_euler = (1.109, 0.0, 0.8149)
ob_camera.lock_rotations_4d = False
ob_camera.empty_display_type = 'ARROWS'
ob_camera.color = (0.0, 0.0, 0.0, 0.0)
ob_camera.display_type = 'WIRE'
ob_camera.lineart.crease_threshold = 0.0

# ---- collection membership
col_collection_1.objects.link(ob_cube)
col_collection_1.objects.link(ob_lamp)
col_collection_1.objects.link(ob_camera)

# ---- scene / render settings (as saved in the file)
scene.camera = ob_camera
scene.frame_start = 1; scene.frame_end = 250; scene.frame_set(1)
scene.render.engine = 'BLENDER_EEVEE_NEXT'
scene.render.resolution_percentage = 50
scene.render.dither_intensity = 0.0
scene.cycles.use_denoising = False
scene.cycles.samples = 128
scene.cycles.sampling_pattern = 'TABULATED_SOBOL'
scene.cycles.use_adaptive_sampling = False
scene.cycles.use_light_tree = False
scene.cycles.blur_glossy = 0.0
scene.cycles.sample_clamp_indirect = 0.0
scene.view_settings.view_transform = 'Standard'
bpy.context.view_layer.update()
